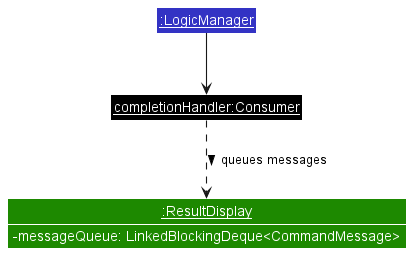

The diagram above was rendered by PlantUML. Its source (embedded in the PNG):
@startuml UiResultDisplayObjectDiagram
!include style.puml

skinparam RoundCorner 0
skinparam arrowThickness 1.1

Class "<u>:ResultDisplay</u>" as ResultDisplay UI_COLOR {
    -messageQueue: LinkedBlockingDeque<CommandMessage>
}
show ResultDisplay fields

Class "<u>:LogicManager</u>" as LogicManager LOGIC_COLOR
Class "<u>completionHandler:Consumer</u>" as Consumer #000000

LogicManager -down-> Consumer
Consumer .down.> ResultDisplay : queues messages >

@enduml